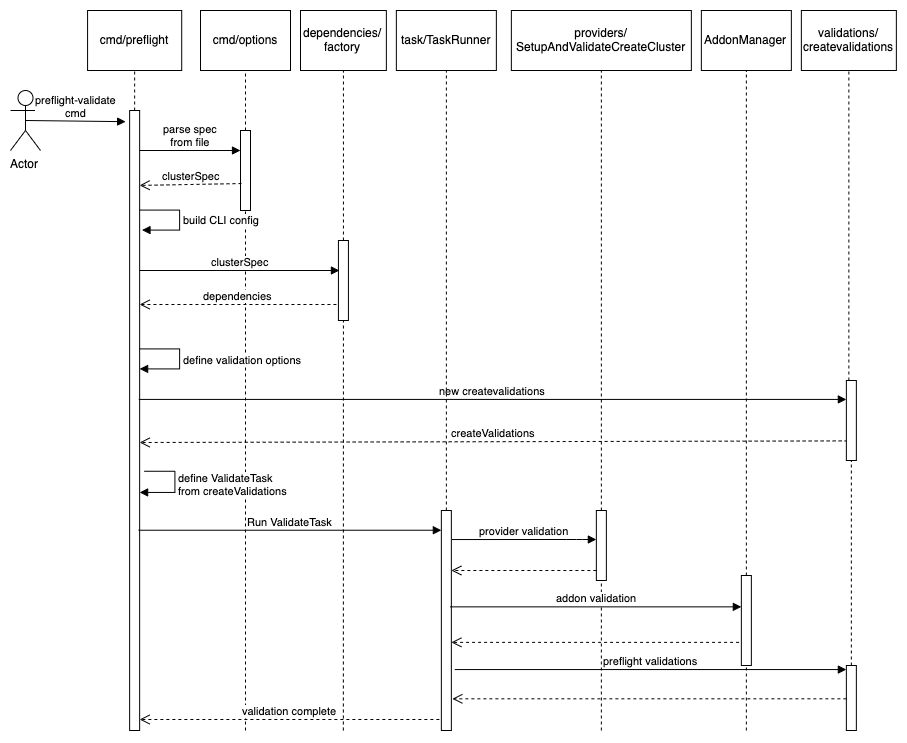

The diagram above was exported from draw.io. Its source (the exported page's mxGraphModel, read from the mxfile embedded in the PNG):
<mxGraphModel dx="925" dy="1161" grid="1" gridSize="10" guides="1" tooltips="1" connect="1" arrows="1" fold="1" page="1" pageScale="1" pageWidth="1100" pageHeight="850" math="0" shadow="0">
  <root>
    <mxCell id="0" />
    <mxCell id="1" parent="0" />
    <mxCell id="acPlkG5oZ1o4dJ0A4BjR-4" value="Actor" style="shape=umlActor;verticalLabelPosition=bottom;labelBackgroundColor=#ffffff;verticalAlign=top;html=1;" vertex="1" parent="1">
      <mxGeometry x="80" y="130" width="30" height="60" as="geometry" />
    </mxCell>
    <mxCell id="acPlkG5oZ1o4dJ0A4BjR-5" value="cmd/preflight" style="rounded=0;whiteSpace=wrap;html=1;" vertex="1" parent="1">
      <mxGeometry x="157.07" y="50" width="94.14" height="60" as="geometry" />
    </mxCell>
    <mxCell id="acPlkG5oZ1o4dJ0A4BjR-6" value="" style="html=1;points=[];perimeter=orthogonalPerimeter;" vertex="1" parent="1">
      <mxGeometry x="199.14" y="150" width="10" height="620" as="geometry" />
    </mxCell>
    <mxCell id="acPlkG5oZ1o4dJ0A4BjR-7" value="" style="endArrow=none;dashed=1;html=1;entryX=0.5;entryY=1;entryDx=0;entryDy=0;" edge="1" parent="1" source="acPlkG5oZ1o4dJ0A4BjR-6" target="acPlkG5oZ1o4dJ0A4BjR-5">
      <mxGeometry width="50" height="50" relative="1" as="geometry">
        <mxPoint x="34.14" y="820" as="sourcePoint" />
        <mxPoint x="84.14" y="770" as="targetPoint" />
      </mxGeometry>
    </mxCell>
    <mxCell id="acPlkG5oZ1o4dJ0A4BjR-15" value="cmd/options" style="rounded=0;whiteSpace=wrap;html=1;" vertex="1" parent="1">
      <mxGeometry x="270" y="50" width="90" height="60" as="geometry" />
    </mxCell>
    <mxCell id="acPlkG5oZ1o4dJ0A4BjR-16" value="" style="endArrow=none;dashed=1;html=1;entryX=0.5;entryY=1;entryDx=0;entryDy=0;" edge="1" target="acPlkG5oZ1o4dJ0A4BjR-15" parent="1" source="acPlkG5oZ1o4dJ0A4BjR-26">
      <mxGeometry width="50" height="50" relative="1" as="geometry">
        <mxPoint x="330" y="820" as="sourcePoint" />
        <mxPoint x="30" y="790" as="targetPoint" />
      </mxGeometry>
    </mxCell>
    <mxCell id="acPlkG5oZ1o4dJ0A4BjR-22" value="preflight-validate&lt;br&gt;cmd" style="html=1;verticalAlign=bottom;endArrow=block;entryX=-0.4;entryY=0.018;entryDx=0;entryDy=0;entryPerimeter=0;exitX=0.5;exitY=0.5;exitDx=0;exitDy=0;exitPerimeter=0;" edge="1" parent="1" source="acPlkG5oZ1o4dJ0A4BjR-4" target="acPlkG5oZ1o4dJ0A4BjR-6">
      <mxGeometry width="80" relative="1" as="geometry">
        <mxPoint x="74.14" y="159.5" as="sourcePoint" />
        <mxPoint x="154.14" y="159.5" as="targetPoint" />
      </mxGeometry>
    </mxCell>
    <mxCell id="acPlkG5oZ1o4dJ0A4BjR-26" value="" style="html=1;points=[];perimeter=orthogonalPerimeter;" vertex="1" parent="1">
      <mxGeometry x="310" y="170" width="10" height="80" as="geometry" />
    </mxCell>
    <mxCell id="acPlkG5oZ1o4dJ0A4BjR-27" value="" style="endArrow=none;dashed=1;html=1;entryX=0.5;entryY=1;entryDx=0;entryDy=0;" edge="1" parent="1" target="acPlkG5oZ1o4dJ0A4BjR-26">
      <mxGeometry width="50" height="50" relative="1" as="geometry">
        <mxPoint x="315" y="770" as="sourcePoint" />
        <mxPoint x="330" y="110" as="targetPoint" />
      </mxGeometry>
    </mxCell>
    <mxCell id="acPlkG5oZ1o4dJ0A4BjR-28" value="parse spec&lt;br&gt;from file" style="html=1;verticalAlign=bottom;endArrow=block;" edge="1" parent="1" target="acPlkG5oZ1o4dJ0A4BjR-26">
      <mxGeometry width="80" relative="1" as="geometry">
        <mxPoint x="209.14" y="190" as="sourcePoint" />
        <mxPoint x="310" y="191" as="targetPoint" />
      </mxGeometry>
    </mxCell>
    <mxCell id="acPlkG5oZ1o4dJ0A4BjR-29" value="clusterSpec" style="html=1;verticalAlign=bottom;endArrow=open;dashed=1;endSize=8;exitX=0.1;exitY=0.663;exitDx=0;exitDy=0;exitPerimeter=0;entryX=1;entryY=0.266;entryDx=0;entryDy=0;entryPerimeter=0;" edge="1" parent="1" source="acPlkG5oZ1o4dJ0A4BjR-26">
      <mxGeometry relative="1" as="geometry">
        <mxPoint x="94.14" y="750" as="sourcePoint" />
        <mxPoint x="209.14" y="224.92000000000007" as="targetPoint" />
      </mxGeometry>
    </mxCell>
    <mxCell id="acPlkG5oZ1o4dJ0A4BjR-31" value="build CLI config" style="edgeStyle=orthogonalEdgeStyle;html=1;align=left;spacingLeft=2;endArrow=block;rounded=0;entryX=1.2;entryY=0.323;entryDx=0;entryDy=0;entryPerimeter=0;" edge="1" parent="1">
      <mxGeometry relative="1" as="geometry">
        <mxPoint x="209.16" y="249.82" as="sourcePoint" />
        <Array as="points">
          <mxPoint x="249.16" y="249.82" />
          <mxPoint x="249.16" y="269.82" />
        </Array>
        <mxPoint x="211.16" y="269.82" as="targetPoint" />
      </mxGeometry>
    </mxCell>
    <mxCell id="acPlkG5oZ1o4dJ0A4BjR-33" value="dependencies/&lt;br&gt;factory" style="html=1;" vertex="1" parent="1">
      <mxGeometry x="370" y="50" width="85.86" height="60" as="geometry" />
    </mxCell>
    <mxCell id="acPlkG5oZ1o4dJ0A4BjR-34" value="" style="endArrow=none;dashed=1;html=1;entryX=0.5;entryY=1;entryDx=0;entryDy=0;" edge="1" parent="1" source="acPlkG5oZ1o4dJ0A4BjR-35" target="acPlkG5oZ1o4dJ0A4BjR-33">
      <mxGeometry width="50" height="50" relative="1" as="geometry">
        <mxPoint x="455" y="810" as="sourcePoint" />
        <mxPoint x="-140" y="840" as="targetPoint" />
      </mxGeometry>
    </mxCell>
    <mxCell id="acPlkG5oZ1o4dJ0A4BjR-35" value="" style="html=1;points=[];perimeter=orthogonalPerimeter;" vertex="1" parent="1">
      <mxGeometry x="407.93" y="280" width="10" height="80" as="geometry" />
    </mxCell>
    <mxCell id="acPlkG5oZ1o4dJ0A4BjR-36" value="" style="endArrow=none;dashed=1;html=1;entryX=0.5;entryY=1;entryDx=0;entryDy=0;" edge="1" parent="1" target="acPlkG5oZ1o4dJ0A4BjR-35">
      <mxGeometry width="50" height="50" relative="1" as="geometry">
        <mxPoint x="412.86" y="770" as="sourcePoint" />
        <mxPoint x="475" y="105" as="targetPoint" />
      </mxGeometry>
    </mxCell>
    <mxCell id="acPlkG5oZ1o4dJ0A4BjR-37" value="clusterSpec" style="html=1;verticalAlign=bottom;endArrow=block;entryX=0.1;entryY=0.375;entryDx=0;entryDy=0;entryPerimeter=0;" edge="1" parent="1" target="acPlkG5oZ1o4dJ0A4BjR-35">
      <mxGeometry width="80" relative="1" as="geometry">
        <mxPoint x="209.14" y="310" as="sourcePoint" />
        <mxPoint x="289.14" y="310" as="targetPoint" />
      </mxGeometry>
    </mxCell>
    <mxCell id="acPlkG5oZ1o4dJ0A4BjR-38" value="dependencies" style="html=1;verticalAlign=bottom;endArrow=open;dashed=1;endSize=8;exitX=-0.2;exitY=0.8;exitDx=0;exitDy=0;exitPerimeter=0;" edge="1" parent="1" source="acPlkG5oZ1o4dJ0A4BjR-35">
      <mxGeometry relative="1" as="geometry">
        <mxPoint x="94.14" y="720" as="sourcePoint" />
        <mxPoint x="209.14" y="344" as="targetPoint" />
      </mxGeometry>
    </mxCell>
    <mxCell id="acPlkG5oZ1o4dJ0A4BjR-43" value="define validation options" style="edgeStyle=orthogonalEdgeStyle;html=1;align=left;spacingLeft=2;endArrow=block;rounded=0;entryX=1;entryY=0.387;entryDx=0;entryDy=0;entryPerimeter=0;" edge="1" parent="1">
      <mxGeometry relative="1" as="geometry">
        <mxPoint x="209.14" y="388" as="sourcePoint" />
        <Array as="points">
          <mxPoint x="249.14" y="388" />
          <mxPoint x="249.14" y="408" />
        </Array>
        <mxPoint x="209.14" y="408" as="targetPoint" />
      </mxGeometry>
    </mxCell>
    <mxCell id="acPlkG5oZ1o4dJ0A4BjR-44" value="new createvalidations" style="html=1;verticalAlign=bottom;endArrow=block;exitX=0.914;exitY=0.466;exitDx=0;exitDy=0;exitPerimeter=0;" edge="1" parent="1" source="acPlkG5oZ1o4dJ0A4BjR-6" target="acPlkG5oZ1o4dJ0A4BjR-72">
      <mxGeometry width="80" relative="1" as="geometry">
        <mxPoint x="254.14" y="450" as="sourcePoint" />
        <mxPoint x="575.14" y="451.03999999999996" as="targetPoint" />
      </mxGeometry>
    </mxCell>
    <mxCell id="acPlkG5oZ1o4dJ0A4BjR-45" value="createValidations" style="html=1;verticalAlign=bottom;endArrow=open;dashed=1;endSize=8;exitX=0.129;exitY=0.755;exitDx=0;exitDy=0;exitPerimeter=0;" edge="1" parent="1" source="acPlkG5oZ1o4dJ0A4BjR-72">
      <mxGeometry relative="1" as="geometry">
        <mxPoint x="1134.14" y="480" as="sourcePoint" />
        <mxPoint x="209.14" y="482" as="targetPoint" />
      </mxGeometry>
    </mxCell>
    <mxCell id="acPlkG5oZ1o4dJ0A4BjR-46" value="define ValidateTask&lt;br&gt;from createValidations" style="edgeStyle=orthogonalEdgeStyle;html=1;align=left;spacingLeft=2;endArrow=block;rounded=0;entryX=1;entryY=0.616;entryDx=0;entryDy=0;entryPerimeter=0;exitX=1.5;exitY=0.582;exitDx=0;exitDy=0;exitPerimeter=0;" edge="1" parent="1" source="acPlkG5oZ1o4dJ0A4BjR-6" target="acPlkG5oZ1o4dJ0A4BjR-6">
      <mxGeometry relative="1" as="geometry">
        <mxPoint x="264.14" y="511" as="sourcePoint" />
        <Array as="points">
          <mxPoint x="244" y="511" />
          <mxPoint x="244" y="532" />
        </Array>
        <mxPoint x="254.14" y="530" as="targetPoint" />
      </mxGeometry>
    </mxCell>
    <mxCell id="acPlkG5oZ1o4dJ0A4BjR-47" value="task/TaskRunner" style="html=1;" vertex="1" parent="1">
      <mxGeometry x="465.86" y="50" width="100" height="60" as="geometry" />
    </mxCell>
    <mxCell id="acPlkG5oZ1o4dJ0A4BjR-48" value="" style="endArrow=none;dashed=1;html=1;entryX=0.5;entryY=1;entryDx=0;entryDy=0;" edge="1" source="acPlkG5oZ1o4dJ0A4BjR-49" target="acPlkG5oZ1o4dJ0A4BjR-47" parent="1">
      <mxGeometry width="50" height="50" relative="1" as="geometry">
        <mxPoint x="585.86" y="810" as="sourcePoint" />
        <mxPoint x="-9.14" y="840" as="targetPoint" />
      </mxGeometry>
    </mxCell>
    <mxCell id="acPlkG5oZ1o4dJ0A4BjR-49" value="" style="html=1;points=[];perimeter=orthogonalPerimeter;" vertex="1" parent="1">
      <mxGeometry x="510.86" y="550" width="10" height="220" as="geometry" />
    </mxCell>
    <mxCell id="acPlkG5oZ1o4dJ0A4BjR-51" value="Run ValidateTask" style="html=1;verticalAlign=bottom;endArrow=block;exitX=0.9;exitY=0.677;exitDx=0;exitDy=0;exitPerimeter=0;" edge="1" parent="1" source="acPlkG5oZ1o4dJ0A4BjR-6" target="acPlkG5oZ1o4dJ0A4BjR-49">
      <mxGeometry width="80" relative="1" as="geometry">
        <mxPoint x="124.14" y="820" as="sourcePoint" />
        <mxPoint x="564.14" y="570" as="targetPoint" />
      </mxGeometry>
    </mxCell>
    <mxCell id="acPlkG5oZ1o4dJ0A4BjR-52" value="providers/&lt;br&gt;SetupAndValidateCreateCluster" style="html=1;" vertex="1" parent="1">
      <mxGeometry x="580.86" y="50" width="180" height="60" as="geometry" />
    </mxCell>
    <mxCell id="acPlkG5oZ1o4dJ0A4BjR-53" value="" style="endArrow=none;dashed=1;html=1;entryX=0.5;entryY=1;entryDx=0;entryDy=0;" edge="1" source="acPlkG5oZ1o4dJ0A4BjR-54" target="acPlkG5oZ1o4dJ0A4BjR-52" parent="1">
      <mxGeometry width="50" height="50" relative="1" as="geometry">
        <mxPoint x="715.86" y="810" as="sourcePoint" />
        <mxPoint x="120.86" y="840" as="targetPoint" />
      </mxGeometry>
    </mxCell>
    <mxCell id="acPlkG5oZ1o4dJ0A4BjR-54" value="" style="html=1;points=[];perimeter=orthogonalPerimeter;" vertex="1" parent="1">
      <mxGeometry x="665.86" y="550" width="10" height="70" as="geometry" />
    </mxCell>
    <mxCell id="acPlkG5oZ1o4dJ0A4BjR-55" value="" style="endArrow=none;dashed=1;html=1;entryX=0.5;entryY=1;entryDx=0;entryDy=0;" edge="1" target="acPlkG5oZ1o4dJ0A4BjR-54" parent="1">
      <mxGeometry width="50" height="50" relative="1" as="geometry">
        <mxPoint x="670.86" y="770" as="sourcePoint" />
        <mxPoint x="715.86" y="105" as="targetPoint" />
      </mxGeometry>
    </mxCell>
    <mxCell id="acPlkG5oZ1o4dJ0A4BjR-56" value="provider validation" style="html=1;verticalAlign=bottom;endArrow=block;exitX=1.057;exitY=0.132;exitDx=0;exitDy=0;exitPerimeter=0;" edge="1" parent="1" source="acPlkG5oZ1o4dJ0A4BjR-49" target="acPlkG5oZ1o4dJ0A4BjR-54">
      <mxGeometry width="80" relative="1" as="geometry">
        <mxPoint x="545.86" y="270" as="sourcePoint" />
        <mxPoint x="705.86" y="280" as="targetPoint" />
        <Array as="points">
          <mxPoint x="645.86" y="579" />
        </Array>
      </mxGeometry>
    </mxCell>
    <mxCell id="acPlkG5oZ1o4dJ0A4BjR-57" value="" style="html=1;verticalAlign=bottom;endArrow=open;dashed=1;endSize=8;exitX=0;exitY=0.76;exitDx=0;exitDy=0;exitPerimeter=0;" edge="1" parent="1">
      <mxGeometry relative="1" as="geometry">
        <mxPoint x="665.86" y="610" as="sourcePoint" />
        <mxPoint x="520.86" y="610" as="targetPoint" />
      </mxGeometry>
    </mxCell>
    <mxCell id="acPlkG5oZ1o4dJ0A4BjR-58" value="AddonManager" style="html=1;" vertex="1" parent="1">
      <mxGeometry x="770.86" y="50" width="90" height="60" as="geometry" />
    </mxCell>
    <mxCell id="acPlkG5oZ1o4dJ0A4BjR-59" value="" style="endArrow=none;dashed=1;html=1;entryX=0.5;entryY=1;entryDx=0;entryDy=0;" edge="1" source="acPlkG5oZ1o4dJ0A4BjR-60" target="acPlkG5oZ1o4dJ0A4BjR-58" parent="1">
      <mxGeometry width="50" height="50" relative="1" as="geometry">
        <mxPoint x="905.86" y="810" as="sourcePoint" />
        <mxPoint x="310.86" y="840" as="targetPoint" />
      </mxGeometry>
    </mxCell>
    <mxCell id="acPlkG5oZ1o4dJ0A4BjR-60" value="" style="html=1;points=[];perimeter=orthogonalPerimeter;" vertex="1" parent="1">
      <mxGeometry x="810.86" y="615" width="10" height="90" as="geometry" />
    </mxCell>
    <mxCell id="acPlkG5oZ1o4dJ0A4BjR-61" value="" style="endArrow=none;dashed=1;html=1;entryX=0.5;entryY=1;entryDx=0;entryDy=0;" edge="1" target="acPlkG5oZ1o4dJ0A4BjR-60" parent="1">
      <mxGeometry width="50" height="50" relative="1" as="geometry">
        <mxPoint x="815.86" y="770" as="sourcePoint" />
        <mxPoint x="905.86" y="105" as="targetPoint" />
      </mxGeometry>
    </mxCell>
    <mxCell id="acPlkG5oZ1o4dJ0A4BjR-62" value="validations/&lt;br&gt;createvalidations" style="html=1;" vertex="1" parent="1">
      <mxGeometry x="870.86" y="50" width="95" height="60" as="geometry" />
    </mxCell>
    <mxCell id="acPlkG5oZ1o4dJ0A4BjR-63" value="" style="endArrow=none;dashed=1;html=1;entryX=0.5;entryY=1;entryDx=0;entryDy=0;" edge="1" source="acPlkG5oZ1o4dJ0A4BjR-72" target="acPlkG5oZ1o4dJ0A4BjR-62" parent="1">
      <mxGeometry width="50" height="50" relative="1" as="geometry">
        <mxPoint x="1005.86" y="810" as="sourcePoint" />
        <mxPoint x="410.86" y="840" as="targetPoint" />
      </mxGeometry>
    </mxCell>
    <mxCell id="acPlkG5oZ1o4dJ0A4BjR-64" value="" style="html=1;points=[];perimeter=orthogonalPerimeter;" vertex="1" parent="1">
      <mxGeometry x="915.86" y="705" width="10" height="65" as="geometry" />
    </mxCell>
    <mxCell id="acPlkG5oZ1o4dJ0A4BjR-67" value="preflight validations" style="html=1;verticalAlign=bottom;endArrow=block;exitX=1.343;exitY=0.723;exitDx=0;exitDy=0;exitPerimeter=0;" edge="1" parent="1" source="acPlkG5oZ1o4dJ0A4BjR-49" target="acPlkG5oZ1o4dJ0A4BjR-64">
      <mxGeometry width="80" relative="1" as="geometry">
        <mxPoint x="519.86" y="664.96" as="sourcePoint" />
        <mxPoint x="950.86" y="665" as="targetPoint" />
      </mxGeometry>
    </mxCell>
    <mxCell id="acPlkG5oZ1o4dJ0A4BjR-68" value="" style="html=1;verticalAlign=bottom;endArrow=open;dashed=1;endSize=8;entryX=1.1;entryY=0.856;entryDx=0;entryDy=0;entryPerimeter=0;" edge="1" parent="1" source="acPlkG5oZ1o4dJ0A4BjR-64" target="acPlkG5oZ1o4dJ0A4BjR-49">
      <mxGeometry relative="1" as="geometry">
        <mxPoint x="400.86" y="800" as="sourcePoint" />
        <mxPoint x="320.86" y="800" as="targetPoint" />
      </mxGeometry>
    </mxCell>
    <mxCell id="acPlkG5oZ1o4dJ0A4BjR-69" value="addon validation" style="html=1;verticalAlign=bottom;endArrow=block;exitX=0.9;exitY=0.438;exitDx=0;exitDy=0;exitPerimeter=0;" edge="1" parent="1" source="acPlkG5oZ1o4dJ0A4BjR-49" target="acPlkG5oZ1o4dJ0A4BjR-60">
      <mxGeometry width="80" relative="1" as="geometry">
        <mxPoint x="320.86" y="800" as="sourcePoint" />
        <mxPoint x="808.86" y="616" as="targetPoint" />
      </mxGeometry>
    </mxCell>
    <mxCell id="acPlkG5oZ1o4dJ0A4BjR-70" value="" style="html=1;verticalAlign=bottom;endArrow=open;dashed=1;endSize=8;exitX=-0.229;exitY=0.743;exitDx=0;exitDy=0;exitPerimeter=0;" edge="1" parent="1" source="acPlkG5oZ1o4dJ0A4BjR-60" target="acPlkG5oZ1o4dJ0A4BjR-49">
      <mxGeometry relative="1" as="geometry">
        <mxPoint x="400.86" y="800" as="sourcePoint" />
        <mxPoint x="320.86" y="800" as="targetPoint" />
      </mxGeometry>
    </mxCell>
    <mxCell id="acPlkG5oZ1o4dJ0A4BjR-71" value="validation complete" style="html=1;verticalAlign=bottom;endArrow=open;dashed=1;endSize=8;exitX=-0.2;exitY=0.95;exitDx=0;exitDy=0;exitPerimeter=0;" edge="1" parent="1" source="acPlkG5oZ1o4dJ0A4BjR-49" target="acPlkG5oZ1o4dJ0A4BjR-6">
      <mxGeometry relative="1" as="geometry">
        <mxPoint x="424.14" y="800" as="sourcePoint" />
        <mxPoint x="344.14" y="800" as="targetPoint" />
      </mxGeometry>
    </mxCell>
    <mxCell id="acPlkG5oZ1o4dJ0A4BjR-72" value="" style="html=1;points=[];perimeter=orthogonalPerimeter;" vertex="1" parent="1">
      <mxGeometry x="915.86" y="420" width="10" height="80" as="geometry" />
    </mxCell>
    <mxCell id="acPlkG5oZ1o4dJ0A4BjR-73" value="" style="endArrow=none;dashed=1;html=1;entryX=0.5;entryY=1;entryDx=0;entryDy=0;" edge="1" parent="1" source="acPlkG5oZ1o4dJ0A4BjR-64" target="acPlkG5oZ1o4dJ0A4BjR-72">
      <mxGeometry width="50" height="50" relative="1" as="geometry">
        <mxPoint x="930.86" y="650" as="sourcePoint" />
        <mxPoint x="930.86" y="112.50000000000023" as="targetPoint" />
      </mxGeometry>
    </mxCell>
  </root>
</mxGraphModel>